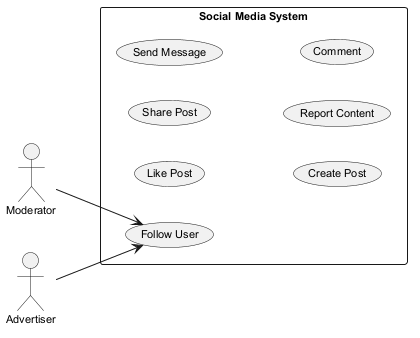

The diagram above was rendered by PlantUML. Its source (embedded in the PNG):
@startuml
skinparam backgroundColor #FFFFFF
skinparam classBackgroundColor #F1F8E9
skinparam classBorderColor #33691E
skinparam defaultFontSize 11
left to right direction
actor "Moderator" as M
actor "Advertiser" as A
rectangle "Social Media System" {
  usecase "Like Post" as UC_LikePost
  usecase "Share Post" as UC_SharePost
  usecase "Follow User" as UC_FollowUser
  usecase "Send Message" as UC_SendMessage
  usecase "Create Post" as UC_CreatePost
  usecase "Report Content" as UC_ReportContent
  usecase "Comment" as UC_Comment
}
M --> UC_FollowUser
A --> UC_FollowUser
@enduml